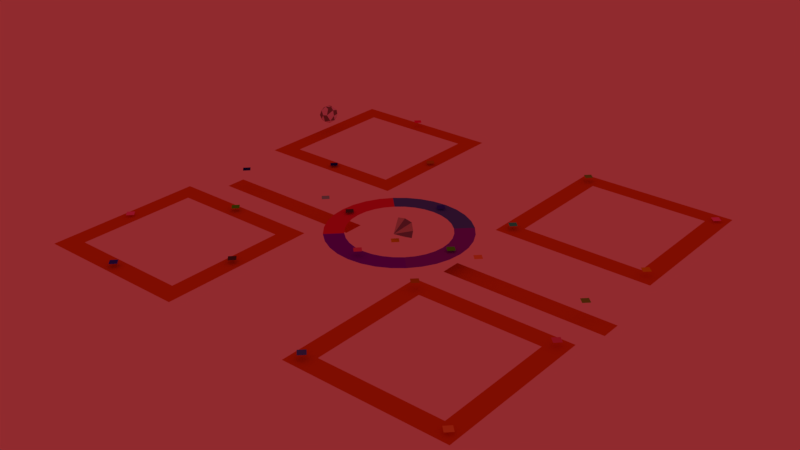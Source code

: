 # Source: Stage_9.blend  (saved by Blender 2.79.0; exported with 4.5.12 LTS)
import bpy
from mathutils import Matrix  # noqa: F401  (used for matrix-valued properties, if any)

bpy.ops.wm.read_factory_settings(use_empty=True)
scene = bpy.context.scene
scene.name = 'Scene'

# ---- collections
col_collection_1 = bpy.data.collections.new('Collection 1'); scene.collection.children.link(col_collection_1)

# ---- materials (node trees are filled in below, after node groups)
mat_o_teleport = bpy.data.materials.new('O Teleport')
mat_o_teleport.alpha_threshold = 0.0
mat_o_teleport.use_transparent_shadow = False
mat_o_teleport.diffuse_color = (0.08584, 0.2163, 0.8, 1.0)
mat_o_teleport.roughness = 0.5
mat_n_teleport = bpy.data.materials.new('N Teleport')
mat_n_teleport.alpha_threshold = 0.0
mat_n_teleport.use_transparent_shadow = False
mat_n_teleport.diffuse_color = (0.8, 0.205, 0.4055, 1.0)
mat_n_teleport.roughness = 0.5
mat_m_teleport = bpy.data.materials.new('M Teleport')
mat_m_teleport.alpha_threshold = 0.0
mat_m_teleport.use_transparent_shadow = False
mat_m_teleport.diffuse_color = (0.8, 0.1766, 0.3615, 1.0)
mat_m_teleport.roughness = 0.5
mat_l_teleport = bpy.data.materials.new('L Teleport')
mat_l_teleport.alpha_threshold = 0.0
mat_l_teleport.use_transparent_shadow = False
mat_l_teleport.diffuse_color = (0.3092, 0.7771, 0.8, 1.0)
mat_l_teleport.roughness = 0.5
mat_stage = bpy.data.materials.new('Stage')
mat_stage.alpha_threshold = 0.0
mat_stage.use_transparent_shadow = False
mat_stage.diffuse_color = (0.7481, 0.1693, 0.008182, 1.0)
mat_stage.roughness = 0.5
mat_i_teleport = bpy.data.materials.new('I Teleport')
mat_i_teleport.alpha_threshold = 0.0
mat_i_teleport.use_transparent_shadow = False
mat_i_teleport.diffuse_color = (0.04135, 0.0758, 0.8, 1.0)
mat_i_teleport.roughness = 0.5
mat_k_teleport = bpy.data.materials.new('K Teleport')
mat_k_teleport.alpha_threshold = 0.0
mat_k_teleport.use_transparent_shadow = False
mat_k_teleport.diffuse_color = (0.09839, 0.09839, 0.09839, 1.0)
mat_k_teleport.roughness = 0.5
mat_j_teleport = bpy.data.materials.new('J Teleport')
mat_j_teleport.alpha_threshold = 0.0
mat_j_teleport.use_transparent_shadow = False
mat_j_teleport.diffuse_color = (0.1012, 1.0, 0.005025, 1.0)
mat_j_teleport.roughness = 0.5
mat_h_teleport = bpy.data.materials.new('H Teleport')
mat_h_teleport.alpha_threshold = 0.0
mat_h_teleport.use_transparent_shadow = False
mat_h_teleport.diffuse_color = (0.05198, 1.0, 0.6152, 1.0)
mat_h_teleport.roughness = 0.5
mat_f_teleport = bpy.data.materials.new('F Teleport')
mat_f_teleport.alpha_threshold = 0.0
mat_f_teleport.use_transparent_shadow = False
mat_f_teleport.diffuse_color = (0.01182, 0.006316, 0.2808, 1.0)
mat_f_teleport.roughness = 0.5
mat_g_teleport = bpy.data.materials.new('G Teleport')
mat_g_teleport.alpha_threshold = 0.0
mat_g_teleport.use_transparent_shadow = False
mat_g_teleport.diffuse_color = (1.0, 0.2696, 0.7142, 1.0)
mat_g_teleport.roughness = 0.5
mat_rotating_path = bpy.data.materials.new('Rotating Path')
mat_rotating_path.alpha_threshold = 0.0
mat_rotating_path.use_transparent_shadow = False
mat_rotating_path.roughness = 0.5
mat_part1 = bpy.data.materials.new('Part1')
mat_part1.alpha_threshold = 0.0
mat_part1.use_transparent_shadow = False
mat_part1.diffuse_color = (0.09079, 0.215, 0.8, 1.0)
mat_part1.roughness = 0.5
mat_part2 = bpy.data.materials.new('Part2')
mat_part2.alpha_threshold = 0.0
mat_part2.use_transparent_shadow = False
mat_part2.diffuse_color = (0.2516, 0.03868, 0.8, 1.0)
mat_part2.roughness = 0.5
mat_part3 = bpy.data.materials.new('Part3')
mat_part3.alpha_threshold = 0.0
mat_part3.use_transparent_shadow = False
mat_part3.diffuse_color = (0.2258, 0.004109, 0.9401, 1.0)
mat_part3.roughness = 0.5
mat_part4 = bpy.data.materials.new('Part4')
mat_part4.alpha_threshold = 0.0
mat_part4.use_transparent_shadow = False
mat_part4.diffuse_color = (0.8, 0.04711, 0.1116, 1.0)
mat_part4.roughness = 0.5
mat_e_teleport = bpy.data.materials.new('E Teleport')
mat_e_teleport.alpha_threshold = 0.0
mat_e_teleport.use_transparent_shadow = False
mat_e_teleport.diffuse_color = (0.7991, 0.6654, 0.0, 1.0)
mat_e_teleport.roughness = 0.5
mat_b_teleport = bpy.data.materials.new('B Teleport')
mat_b_teleport.alpha_threshold = 0.0
mat_b_teleport.use_transparent_shadow = False
mat_b_teleport.diffuse_color = (0.9255, 0.5186, 0.1361, 1.0)
mat_b_teleport.roughness = 0.5
mat_a_teleport = bpy.data.materials.new('A Teleport')
mat_a_teleport.alpha_threshold = 0.0
mat_a_teleport.use_transparent_shadow = False
mat_a_teleport.diffuse_color = (0.5486, 0.3128, 0.0, 1.0)
mat_a_teleport.roughness = 0.5
mat_space_stone = bpy.data.materials.new('Space Stone ')
mat_space_stone.alpha_threshold = 0.0
mat_space_stone.use_transparent_shadow = False
mat_space_stone.diffuse_color = (1.0, 1.0, 1.0, 1.0)
mat_space_stone.roughness = 0.5
mat_space_stone.specular_intensity = 0.942
mat_shade_of_white = bpy.data.materials.new('Shade of White')
mat_shade_of_white.alpha_threshold = 0.0
mat_shade_of_white.use_transparent_shadow = False
mat_shade_of_white.diffuse_color = (1.0, 1.0, 1.0, 1.0)
mat_shade_of_white.roughness = 0.5
mat_shade_of_dark_blue = bpy.data.materials.new('Shade of Dark Blue')
mat_shade_of_dark_blue.alpha_threshold = 0.0
mat_shade_of_dark_blue.use_transparent_shadow = False
mat_shade_of_dark_blue.diffuse_color = (0.7521, 0.7269, 1.0, 1.0)
mat_shade_of_dark_blue.roughness = 0.5
mat_shade_of_blue2 = bpy.data.materials.new('Shade of Blue2')
mat_shade_of_blue2.alpha_threshold = 0.0
mat_shade_of_blue2.use_transparent_shadow = False
mat_shade_of_blue2.diffuse_color = (0.5812, 0.5812, 0.5812, 1.0)
mat_shade_of_blue2.roughness = 0.5
mat_shade_of_dark_blue_2 = bpy.data.materials.new('Shade of Dark Blue 2')
mat_shade_of_dark_blue_2.alpha_threshold = 0.0
mat_shade_of_dark_blue_2.use_transparent_shadow = False
mat_shade_of_dark_blue_2.diffuse_color = (0.254, 0.2467, 0.3341, 1.0)
mat_shade_of_dark_blue_2.roughness = 0.5
mat_d_teleport = bpy.data.materials.new('D Teleport')
mat_d_teleport.alpha_threshold = 0.0
mat_d_teleport.use_transparent_shadow = False
mat_d_teleport.diffuse_color = (0.2277, 0.7227, 0.08221, 1.0)
mat_d_teleport.roughness = 0.5
mat_c_teleport = bpy.data.materials.new('C Teleport')
mat_c_teleport.alpha_threshold = 0.0
mat_c_teleport.use_transparent_shadow = False
mat_c_teleport.diffuse_color = (0.9548, 0.007543, 0.1782, 1.0)
mat_c_teleport.roughness = 0.5
mat_light_white = bpy.data.materials.new('Light White')
mat_light_white.alpha_threshold = 0.0
mat_light_white.use_transparent_shadow = False
mat_light_white.diffuse_color = (0.8971, 0.8007, 1.0, 1.0)
mat_light_white.roughness = 0.5
mat_light_grey = bpy.data.materials.new('Light Grey')
mat_light_grey.alpha_threshold = 0.0
mat_light_grey.use_transparent_shadow = False
mat_light_grey.diffuse_color = (0.2738, 0.2349, 0.2419, 1.0)
mat_light_grey.roughness = 0.5
mat_more_grey = bpy.data.materials.new('More Grey')
mat_more_grey.alpha_threshold = 0.0
mat_more_grey.use_transparent_shadow = False
mat_more_grey.diffuse_color = (0.1734, 0.1734, 0.1734, 1.0)
mat_more_grey.roughness = 0.5
mat_very_light_grey = bpy.data.materials.new('Very Light Grey')
mat_very_light_grey.alpha_threshold = 0.0
mat_very_light_grey.use_transparent_shadow = False
mat_very_light_grey.diffuse_color = (0.5036, 0.5147, 0.5488, 1.0)
mat_very_light_grey.roughness = 0.5

# ---- material node trees

# ---- world
world_world = bpy.data.worlds.new('World'); scene.world = world_world
world_world.color = (0.281, 0.02346, 0.02731)
world_world.use_sun_shadow = False
world_world.sun_shadow_jitter_overblur = 0.0
world_world.cycles.sampling_method = 'MANUAL'

# ---- meshes
me_plane_017 = bpy.data.meshes.new('Plane.017')
me_plane_017.from_pydata([(-1.0, -1.0, 0.0), (1.0, -1.0, 0.0), (-1.0, 1.0, 0.0), (1.0, 1.0, 0.0)], [], [(0, 1, 3, 2)])
me_plane_017.materials.append(mat_o_teleport)
me_plane_017.use_remesh_preserve_volume = False
me_plane_017.use_remesh_preserve_attributes = False
me_plane_017.use_mirror_vertex_groups = False
me_plane_017.update()
me_plane_015 = bpy.data.meshes.new('Plane.015')
me_plane_015.from_pydata([(-1.0, -1.0, 0.0), (1.0, -1.0, 0.0), (-1.0, 1.0, 0.0), (1.0, 1.0, 0.0)], [], [(0, 1, 3, 2)])
me_plane_015.materials.append(mat_n_teleport)
me_plane_015.use_remesh_preserve_volume = False
me_plane_015.use_remesh_preserve_attributes = False
me_plane_015.use_mirror_vertex_groups = False
me_plane_015.update()
me_plane_012 = bpy.data.meshes.new('Plane.012')
me_plane_012.from_pydata([(-1.0, -1.0, 0.0), (1.0, -1.0, 0.0), (-1.0, 1.0, 0.0), (1.0, 1.0, 0.0)], [], [(0, 1, 3, 2)])
me_plane_012.materials.append(mat_m_teleport)
me_plane_012.use_remesh_preserve_volume = False
me_plane_012.use_remesh_preserve_attributes = False
me_plane_012.use_mirror_vertex_groups = False
me_plane_012.update()
me_plane_002 = bpy.data.meshes.new('Plane.002')
me_plane_002.from_pydata([(-1.0, -1.0, 0.0), (1.0, -1.0, 0.0), (-1.0, 1.0, 0.0), (1.0, 1.0, 0.0)], [], [(0, 1, 3, 2)])
me_plane_002.materials.append(mat_l_teleport)
me_plane_002.use_remesh_preserve_volume = False
me_plane_002.use_remesh_preserve_attributes = False
me_plane_002.use_mirror_vertex_groups = False
me_plane_002.update()
me_plane_035 = bpy.data.meshes.new('Plane.035')
me_plane_035.from_pydata([(-0.3678, -1.0, 0.0), (2.134, -1.0, 0.0), (-0.3678, 1.0, 0.0), (2.134, 1.0, 0.0)], [], [(0, 1, 3, 2)])
me_plane_035.materials.append(mat_stage)
me_plane_035.use_remesh_preserve_volume = False
me_plane_035.use_remesh_preserve_attributes = False
me_plane_035.use_mirror_vertex_groups = False
me_plane_035.update()
me_plane_034 = bpy.data.meshes.new('Plane.034')
me_plane_034.from_pydata([(-1.0, -1.0, 0.0), (1.0, -1.0, 0.0), (-1.0, 1.0, 0.0), (1.0, 1.0, 0.0), (-1.0, -0.7585, 0.0), (1.0, -0.7585, 0.0), (1.0, 0.7635, 0.0), (-1.0, 0.7635, 0.0), (-0.7585, -1.0, 0.0), (-0.7585, 1.0, 0.0), (-0.7585, -0.7585, 0.0), (-0.7585, 0.7635, 0.0), (0.7635, -1.0, 0.0), (0.7635, 1.0, 0.0), (0.7635, -0.7585, 0.0), (0.7635, 0.7635, 0.0)], [], [(15, 6, 3, 13), (12, 1, 5, 14), (14, 5, 6, 15), (4, 10, 11, 7), (0, 8, 10, 4), (7, 11, 9, 2), (8, 12, 14, 10), (11, 15, 13, 9)])
me_plane_034.materials.append(mat_stage)
me_plane_034.use_remesh_preserve_volume = False
me_plane_034.use_remesh_preserve_attributes = False
me_plane_034.use_mirror_vertex_groups = False
me_plane_034.update()
me_plane_033 = bpy.data.meshes.new('Plane.033')
me_plane_033.from_pydata([(-1.0, -1.0, 0.0), (1.0, -1.0, 0.0), (-1.0, 1.0, 0.0), (1.0, 1.0, 0.0), (-1.0, -0.7585, 0.0), (1.0, -0.7585, 0.0), (1.0, 0.7635, 0.0), (-1.0, 0.7635, 0.0), (-0.7585, -1.0, 0.0), (-0.7585, 1.0, 0.0), (-0.7585, -0.7585, 0.0), (-0.7585, 0.7635, 0.0), (0.7635, -1.0, 0.0), (0.7635, 1.0, 0.0), (0.7635, -0.7585, 0.0), (0.7635, 0.7635, 0.0)], [], [(15, 6, 3, 13), (12, 1, 5, 14), (14, 5, 6, 15), (4, 10, 11, 7), (0, 8, 10, 4), (7, 11, 9, 2), (8, 12, 14, 10), (11, 15, 13, 9)])
me_plane_033.materials.append(mat_stage)
me_plane_033.use_remesh_preserve_volume = False
me_plane_033.use_remesh_preserve_attributes = False
me_plane_033.use_mirror_vertex_groups = False
me_plane_033.update()
me_plane_032 = bpy.data.meshes.new('Plane.032')
me_plane_032.from_pydata([(-1.0, -1.0, 0.0), (1.0, -1.0, 0.0), (-1.0, 1.0, 0.0), (1.0, 1.0, 0.0), (-1.0, -0.7585, 0.0), (1.0, -0.7585, 0.0), (1.0, 0.7635, 0.0), (-1.0, 0.7635, 0.0), (-0.7585, -1.0, 0.0), (-0.7585, 1.0, 0.0), (-0.7585, -0.7585, 0.0), (-0.7585, 0.7635, 0.0), (0.7635, -1.0, 0.0), (0.7635, 1.0, 0.0), (0.7635, -0.7585, 0.0), (0.7635, 0.7635, 0.0)], [], [(15, 6, 3, 13), (12, 1, 5, 14), (14, 5, 6, 15), (4, 10, 11, 7), (0, 8, 10, 4), (7, 11, 9, 2), (8, 12, 14, 10), (11, 15, 13, 9)])
me_plane_032.materials.append(mat_stage)
me_plane_032.use_remesh_preserve_volume = False
me_plane_032.use_remesh_preserve_attributes = False
me_plane_032.use_mirror_vertex_groups = False
me_plane_032.update()
me_plane_031 = bpy.data.meshes.new('Plane.031')
me_plane_031.from_pydata([(-1.0, -1.0, 0.0), (1.0, -1.0, 0.0), (-1.0, 1.0, 0.0), (1.0, 1.0, 0.0)], [], [(0, 1, 3, 2)])
me_plane_031.materials.append(mat_i_teleport)
me_plane_031.use_remesh_preserve_volume = False
me_plane_031.use_remesh_preserve_attributes = False
me_plane_031.use_mirror_vertex_groups = False
me_plane_031.update()
me_plane_030 = bpy.data.meshes.new('Plane.030')
me_plane_030.from_pydata([(-1.0, -1.0, 0.0), (1.0, -1.0, 0.0), (-1.0, 1.0, 0.0), (1.0, 1.0, 0.0)], [], [(0, 1, 3, 2)])
me_plane_030.materials.append(mat_i_teleport)
me_plane_030.use_remesh_preserve_volume = False
me_plane_030.use_remesh_preserve_attributes = False
me_plane_030.use_mirror_vertex_groups = False
me_plane_030.update()
me_plane_029 = bpy.data.meshes.new('Plane.029')
me_plane_029.from_pydata([(-1.0, -1.0, 0.0), (1.0, -1.0, 0.0), (-1.0, 1.0, 0.0), (1.0, 1.0, 0.0)], [], [(0, 1, 3, 2)])
me_plane_029.materials.append(mat_k_teleport)
me_plane_029.use_remesh_preserve_volume = False
me_plane_029.use_remesh_preserve_attributes = False
me_plane_029.use_mirror_vertex_groups = False
me_plane_029.update()
me_plane_028 = bpy.data.meshes.new('Plane.028')
me_plane_028.from_pydata([(-1.0, -1.0, 0.0), (1.0, -1.0, 0.0), (-1.0, 1.0, 0.0), (1.0, 1.0, 0.0)], [], [(0, 1, 3, 2)])
me_plane_028.materials.append(mat_k_teleport)
me_plane_028.use_remesh_preserve_volume = False
me_plane_028.use_remesh_preserve_attributes = False
me_plane_028.use_mirror_vertex_groups = False
me_plane_028.update()
me_plane_027 = bpy.data.meshes.new('Plane.027')
me_plane_027.from_pydata([(-1.0, -1.0, 0.0), (1.0, -1.0, 0.0), (-1.0, 1.0, 0.0), (1.0, 1.0, 0.0)], [], [(0, 1, 3, 2)])
me_plane_027.materials.append(mat_j_teleport)
me_plane_027.use_remesh_preserve_volume = False
me_plane_027.use_remesh_preserve_attributes = False
me_plane_027.use_mirror_vertex_groups = False
me_plane_027.update()
me_plane_026 = bpy.data.meshes.new('Plane.026')
me_plane_026.from_pydata([(-1.0, -1.0, 0.0), (1.0, -1.0, 0.0), (-1.0, 1.0, 0.0), (1.0, 1.0, 0.0)], [], [(0, 1, 3, 2)])
me_plane_026.materials.append(mat_j_teleport)
me_plane_026.use_remesh_preserve_volume = False
me_plane_026.use_remesh_preserve_attributes = False
me_plane_026.use_mirror_vertex_groups = False
me_plane_026.update()
me_plane_025 = bpy.data.meshes.new('Plane.025')
me_plane_025.from_pydata([(-1.0, -1.0, 0.0), (1.0, -1.0, 0.0), (-1.0, 1.0, 0.0), (1.0, 1.0, 0.0)], [], [(0, 1, 3, 2)])
me_plane_025.materials.append(mat_h_teleport)
me_plane_025.use_remesh_preserve_volume = False
me_plane_025.use_remesh_preserve_attributes = False
me_plane_025.use_mirror_vertex_groups = False
me_plane_025.update()
me_plane_023 = bpy.data.meshes.new('Plane.023')
me_plane_023.from_pydata([(-1.0, -1.0, 0.0), (1.0, -1.0, 0.0), (-1.0, 1.0, 0.0), (1.0, 1.0, 0.0)], [], [(0, 1, 3, 2)])
me_plane_023.materials.append(mat_f_teleport)
me_plane_023.use_remesh_preserve_volume = False
me_plane_023.use_remesh_preserve_attributes = False
me_plane_023.use_mirror_vertex_groups = False
me_plane_023.update()
me_plane_022 = bpy.data.meshes.new('Plane.022')
me_plane_022.from_pydata([(-1.0, -1.0, 0.0), (1.0, -1.0, 0.0), (-1.0, 1.0, 0.0), (1.0, 1.0, 0.0)], [], [(0, 1, 3, 2)])
me_plane_022.materials.append(mat_f_teleport)
me_plane_022.use_remesh_preserve_volume = False
me_plane_022.use_remesh_preserve_attributes = False
me_plane_022.use_mirror_vertex_groups = False
me_plane_022.update()
me_plane_021 = bpy.data.meshes.new('Plane.021')
me_plane_021.from_pydata([(-1.0, -1.0, 0.0), (1.0, -1.0, 0.0), (-1.0, 1.0, 0.0), (1.0, 1.0, 0.0)], [], [(0, 1, 3, 2)])
me_plane_021.materials.append(mat_g_teleport)
me_plane_021.use_remesh_preserve_volume = False
me_plane_021.use_remesh_preserve_attributes = False
me_plane_021.use_mirror_vertex_groups = False
me_plane_021.update()
me_plane_020 = bpy.data.meshes.new('Plane.020')
me_plane_020.from_pydata([(-1.0, -1.0, 0.0), (1.0, -1.0, 0.0), (-1.0, 1.0, 0.0), (1.0, 1.0, 0.0)], [], [(0, 1, 3, 2)])
me_plane_020.materials.append(mat_g_teleport)
me_plane_020.use_remesh_preserve_volume = False
me_plane_020.use_remesh_preserve_attributes = False
me_plane_020.use_mirror_vertex_groups = False
me_plane_020.update()
me_circle_001 = bpy.data.meshes.new('Circle.001')
me_circle_001.from_pydata([(0.0, 1.0, 0.0), (-0.1951, 0.9808, 0.0), (-0.3827, 0.9239, 0.0), (-0.5556, 0.8315, 0.0), (-0.7071, 0.7071, 0.0), (-0.8315, 0.5556, 0.0), (-0.9239, 0.3827, 0.0), (-0.9808, 0.1951, 0.0), (-1.0, 7.55e-08, 0.0), (-0.9808, -0.1951, 0.0), (-0.9239, -0.3827, 0.0), (-0.8315, -0.5556, 0.0), (-0.7071, -0.7071, 0.0), (-0.5556, -0.8315, 0.0), (-0.3827, -0.9239, 0.0), (-0.1951, -0.9808, 0.0), (3.258e-07, -1.0, 0.0), (0.1951, -0.9808, 0.0), (0.3827, -0.9239, 0.0), (0.5556, -0.8315, 0.0), (0.7071, -0.7071, 0.0), (0.8315, -0.5556, 0.0), (0.9239, -0.3827, 0.0), (0.9808, -0.1951, 0.0), (1.0, 9.656e-07, 0.0), (0.9808, 0.1951, 0.0), (0.9239, 0.3827, 0.0), (0.8315, 0.5556, 0.0), (0.7071, 0.7071, 0.0), (0.5556, 0.8315, 0.0), (0.3827, 0.9239, 0.0), (0.1951, 0.9808, 0.0), (-3.312e-08, 0.721, 0.0), (-0.1407, 0.7072, 0.0), (-0.2759, 0.6662, 0.0), (-0.4006, 0.5995, 0.0), (-0.5099, 0.5099, 0.0), (-0.5995, 0.4006, 0.0), (-0.6662, 0.2759, 0.0), (-0.7072, 0.1407, 0.0), (-0.721, 1.339e-07, 0.0), (-0.7072, -0.1407, 0.0), (-0.6662, -0.2759, 0.0), (-0.5995, -0.4006, 0.0), (-0.5099, -0.5099, 0.0), (-0.4006, -0.5995, 0.0), (-0.2759, -0.6662, 0.0), (-0.1407, -0.7072, 0.0), (2.018e-07, -0.721, 0.0), (0.1407, -0.7072, 0.0), (0.2759, -0.6662, 0.0), (0.4006, -0.5995, 0.0), (0.5099, -0.5099, 0.0), (0.5995, -0.4006, 0.0), (0.6662, -0.2759, 0.0), (0.7072, -0.1407, 0.0), (0.721, 7.757e-07, 0.0), (0.7072, 0.1407, 0.0), (0.6662, 0.2759, 0.0), (0.5995, 0.4006, 0.0), (0.5099, 0.5099, 0.0), (0.4006, 0.5995, 0.0), (0.2759, 0.6662, 0.0), (0.1407, 0.7072, 0.0)], [], [(9, 10, 42, 41), (23, 24, 56, 55), (10, 11, 43, 42), (24, 25, 57, 56), (11, 12, 44, 43), (25, 26, 58, 57), (12, 13, 45, 44), (26, 27, 59, 58), (13, 14, 46, 45), (0, 1, 33, 32), (27, 28, 60, 59), (14, 15, 47, 46), (1, 2, 34, 33), (28, 29, 61, 60), (15, 16, 48, 47), (2, 3, 35, 34), (29, 30, 62, 61), (16, 17, 49, 48), (3, 4, 36, 35), (30, 31, 63, 62), (17, 18, 50, 49), (4, 5, 37, 36), (31, 0, 32, 63), (18, 19, 51, 50), (5, 6, 38, 37), (19, 20, 52, 51), (6, 7, 39, 38), (20, 21, 53, 52), (7, 8, 40, 39), (21, 22, 54, 53), (8, 9, 41, 40), (22, 23, 55, 54)])
me_circle_001.polygons.foreach_set('material_index', [4, 2, 4, 2, 4, 2, 3, 2, 3, 1, 2, 3, 1, 1, 3, 1, 1, 3, 1, 1, 3, 4, 1, 3, 4, 3, 4, 2, 4, 2, 4, 2])
me_circle_001.materials.append(mat_rotating_path)
me_circle_001.materials.append(mat_part1)
me_circle_001.materials.append(mat_part2)
me_circle_001.materials.append(mat_part3)
me_circle_001.materials.append(mat_part4)
me_circle_001.use_remesh_preserve_volume = False
me_circle_001.use_remesh_preserve_attributes = False
me_circle_001.use_mirror_vertex_groups = False
me_circle_001.update()
me_plane_007 = bpy.data.meshes.new('Plane.007')
me_plane_007.from_pydata([(-1.0, -1.0, 0.0), (1.0, -1.0, 0.0), (-1.0, 1.0, 0.0), (1.0, 1.0, 0.0)], [], [(0, 1, 3, 2)])
me_plane_007.materials.append(mat_e_teleport)
me_plane_007.use_remesh_preserve_volume = False
me_plane_007.use_remesh_preserve_attributes = False
me_plane_007.use_mirror_vertex_groups = False
me_plane_007.update()
me_plane_003 = bpy.data.meshes.new('Plane.003')
me_plane_003.from_pydata([(-1.0, -1.0, 0.0), (1.0, -1.0, 0.0), (-1.0, 1.0, 0.0), (1.0, 1.0, 0.0)], [], [(0, 1, 3, 2)])
me_plane_003.materials.append(mat_e_teleport)
me_plane_003.use_remesh_preserve_volume = False
me_plane_003.use_remesh_preserve_attributes = False
me_plane_003.use_mirror_vertex_groups = False
me_plane_003.update()
me_plane_016 = bpy.data.meshes.new('Plane.016')
me_plane_016.from_pydata([(-0.3678, -1.0, 0.0), (2.134, -1.0, 0.0), (-0.3678, 1.0, 0.0), (2.134, 1.0, 0.0)], [], [(0, 1, 3, 2)])
me_plane_016.materials.append(mat_stage)
me_plane_016.use_remesh_preserve_volume = False
me_plane_016.use_remesh_preserve_attributes = False
me_plane_016.use_mirror_vertex_groups = False
me_plane_016.update()
me_plane_011 = bpy.data.meshes.new('Plane.011')
me_plane_011.from_pydata([(-1.0, -1.0, 0.0), (1.0, -1.0, 0.0), (-1.0, 1.0, 0.0), (1.0, 1.0, 0.0)], [], [(0, 1, 3, 2)])
me_plane_011.materials.append(mat_b_teleport)
me_plane_011.use_remesh_preserve_volume = False
me_plane_011.use_remesh_preserve_attributes = False
me_plane_011.use_mirror_vertex_groups = False
me_plane_011.update()
me_plane_010 = bpy.data.meshes.new('Plane.010')
me_plane_010.from_pydata([(-1.0, -1.0, 0.0), (1.0, -1.0, 0.0), (-1.0, 1.0, 0.0), (1.0, 1.0, 0.0)], [], [(0, 1, 3, 2)])
me_plane_010.materials.append(mat_b_teleport)
me_plane_010.use_remesh_preserve_volume = False
me_plane_010.use_remesh_preserve_attributes = False
me_plane_010.use_mirror_vertex_groups = False
me_plane_010.update()
me_plane_008 = bpy.data.meshes.new('Plane.008')
me_plane_008.from_pydata([(-1.0, -1.0, 0.0), (1.0, -1.0, 0.0), (-1.0, 1.0, 0.0), (1.0, 1.0, 0.0)], [], [(0, 1, 3, 2)])
me_plane_008.materials.append(mat_a_teleport)
me_plane_008.use_remesh_preserve_volume = False
me_plane_008.use_remesh_preserve_attributes = False
me_plane_008.use_mirror_vertex_groups = False
me_plane_008.update()
me_plane_006 = bpy.data.meshes.new('Plane.006')
me_plane_006.from_pydata([(-1.0, -1.0, 0.0), (1.0, -1.0, 0.0), (-1.0, 1.0, 0.0), (1.0, 1.0, 0.0)], [], [(0, 1, 3, 2)])
me_plane_006.materials.append(mat_a_teleport)
me_plane_006.use_remesh_preserve_volume = False
me_plane_006.use_remesh_preserve_attributes = False
me_plane_006.use_mirror_vertex_groups = False
me_plane_006.update()
me_cube_004 = bpy.data.meshes.new('Cube.004')
me_cube_004.from_pydata([(0.0, 0.0, -1.0), (-1.0, -1.0, 1.0), (-0.6466, -0.6466, 1.478), (-1.0, 1.0, 1.0), (0.0, -0.7759, 1.478), (1.0, -1.0, 1.0), (0.6466, -0.6466, 1.478), (1.0, 1.0, 1.0), (0.7759, 0.0, 1.478), (0.0, 1.2, 1.0), (0.6466, 0.6466, 1.478), (0.0, -1.2, 1.0), (0.0, 0.7759, 1.478), (-1.2, 0.0, 1.0), (-0.6466, 0.6466, 1.478), (1.2, 0.0, 1.0), (-0.7759, 0.0, 1.478), (0.0, 0.0, 1.478)], [], [(0, 13, 3), (0, 9, 7), (0, 15, 5), (0, 11, 1), (11, 5, 6, 4), (5, 15, 8, 6), (13, 1, 2, 16), (12, 14, 16, 17), (0, 5, 11), (0, 3, 9), (10, 12, 17, 8), (15, 7, 10, 8), (7, 9, 12, 10), (8, 17, 4, 6), (0, 7, 15), (0, 1, 13), (17, 16, 2, 4), (9, 3, 14, 12), (3, 13, 16, 14), (1, 11, 4, 2)])
me_cube_004.polygons.foreach_set('material_index', [3, 3, 3, 3, 2, 1, 2, 0, 4, 4, 0, 2, 1, 0, 4, 4, 0, 2, 1, 1])
me_cube_004.materials.append(mat_space_stone)
me_cube_004.materials.append(mat_shade_of_white)
me_cube_004.materials.append(mat_shade_of_dark_blue)
me_cube_004.materials.append(mat_shade_of_blue2)
me_cube_004.materials.append(mat_shade_of_dark_blue_2)
me_cube_004.use_remesh_preserve_volume = False
me_cube_004.use_remesh_preserve_attributes = False
me_cube_004.use_mirror_vertex_groups = False
me_cube_004.update()
me_plane_005 = bpy.data.meshes.new('Plane.005')
me_plane_005.from_pydata([(-1.0, -1.0, 0.0), (1.0, -1.0, 0.0), (-1.0, 1.0, 0.0), (1.0, 1.0, 0.0)], [], [(0, 1, 3, 2)])
me_plane_005.materials.append(mat_d_teleport)
me_plane_005.use_remesh_preserve_volume = False
me_plane_005.use_remesh_preserve_attributes = False
me_plane_005.use_mirror_vertex_groups = False
me_plane_005.update()
me_plane_004 = bpy.data.meshes.new('Plane.004')
me_plane_004.from_pydata([(-1.0, -1.0, 0.0), (1.0, -1.0, 0.0), (-1.0, 1.0, 0.0), (1.0, 1.0, 0.0)], [], [(0, 1, 3, 2)])
me_plane_004.materials.append(mat_d_teleport)
me_plane_004.use_remesh_preserve_volume = False
me_plane_004.use_remesh_preserve_attributes = False
me_plane_004.use_mirror_vertex_groups = False
me_plane_004.update()
me_plane_019 = bpy.data.meshes.new('Plane.019')
me_plane_019.from_pydata([(-1.0, -1.0, 0.0), (1.0, -1.0, 0.0), (-1.0, 1.0, 0.0), (1.0, 1.0, 0.0)], [], [(0, 1, 3, 2)])
me_plane_019.materials.append(mat_c_teleport)
me_plane_019.use_remesh_preserve_volume = False
me_plane_019.use_remesh_preserve_attributes = False
me_plane_019.use_mirror_vertex_groups = False
me_plane_019.update()
me_sphere = bpy.data.meshes.new('Sphere')
me_sphere.from_pydata([(-0.07125, 0.827, 0.5967), (0.02384, 1.02, 0.02392), (-0.204, 0.3085, -0.9498), (0.5392, 0.7948, 0.4381), (0.08751, 0.4512, 0.9126), (0.4245, 0.8084, -0.5133), (0.904, 0.5066, 0.1232), (0.3129, 0.5194, -0.8556), (0.8601, 0.08066, -0.5578), (1.022, -0.2076, 0.1146), (0.7657, -0.04711, 0.6917), (0.3642, 0.1035, 0.95), (0.7586, -0.5541, -0.4551), (0.5438, -0.8697, 0.2397), (0.3761, -0.2434, -0.9212), (0.3308, -0.4446, 0.8686), (0.07544, -1.023, 0.2069), (0.1143, -0.793, -0.6581), (-0.2149, 0.1944, 0.9861), (-0.3271, -0.8726, -0.4173), (-0.3816, -0.7696, 0.609), (-0.6807, -0.7783, -0.0247), (-0.5627, -0.5416, -0.6789), (-0.25, -0.2379, 0.9664), (-0.9136, -0.3751, 0.2854), (-0.9215, -0.1985, -0.3931), (-0.001052, -0.1211, -1.017), (-0.8155, 0.04064, 0.637), (-0.6372, 0.5236, 0.6023), (-0.9762, 0.3906, -0.03069), (-0.6192, 0.07607, -0.8353), (-0.4416, 0.8796, 0.2978), (-0.4914, 0.7931, -0.4685)], [], [(1, 3, 5), (4, 3, 0), (3, 6, 5), (6, 8, 5), (11, 10, 3), (7, 8, 14), (10, 9, 6), (9, 12, 8), (9, 13, 12), (11, 18, 23), (13, 17, 12), (15, 16, 13), (17, 26, 14), (16, 19, 17), (23, 20, 15), (20, 21, 16), (19, 22, 17), (21, 22, 19), (4, 0, 28, 18), (21, 25, 22), (20, 23, 27), (24, 27, 29), (25, 29, 30), (27, 18, 28), (32, 7, 2), (31, 0, 1), (1, 0, 3), (2, 7, 26), (18, 11, 4), (4, 11, 3), (7, 5, 8), (3, 10, 6), (26, 7, 14), (6, 9, 8), (11, 15, 10), (8, 12, 14), (10, 13, 9), (10, 15, 13), (11, 23, 15), (14, 12, 17), (13, 16, 17), (15, 20, 16), (26, 17, 22), (19, 16, 21), (26, 22, 30), (21, 20, 24), (21, 24, 25), (24, 20, 27), (22, 25, 30), (25, 24, 29), (30, 2, 26), (23, 18, 27), (29, 27, 28), (30, 29, 32), (2, 30, 32), (29, 28, 31), (29, 31, 32), (31, 28, 0), (31, 1, 32), (32, 1, 5), (32, 5, 7)])
me_sphere.polygons.foreach_set('material_index', [1, 1, 0, 1, 0, 1, 1, 1, 0, 0, 1, 0, 1, 0, 0, 1, 1, 0, 0, 1, 1, 1, 1, 0, 0, 1, 0, 1, 1, 0, 0, 1, 0, 0, 1, 0, 0, 1, 1, 0, 1, 0, 0, 1, 1, 0, 1, 0, 0, 0, 0, 1, 1, 0, 1, 0, 1, 1, 0, 0, 1])
me_sphere.materials.append(mat_light_white)
me_sphere.materials.append(mat_light_grey)
me_sphere.materials.append(mat_more_grey)
me_sphere.materials.append(mat_very_light_grey)
me_sphere.use_remesh_preserve_volume = False
me_sphere.use_remesh_preserve_attributes = False
me_sphere.use_mirror_vertex_groups = False
me_sphere.update()
me_plane = bpy.data.meshes.new('Plane')
me_plane.from_pydata([(-1.0, -1.0, 0.0), (1.0, -1.0, 0.0), (-1.0, 1.0, 0.0), (1.0, 1.0, 0.0), (-1.0, -0.7585, 0.0), (1.0, -0.7585, 0.0), (1.0, 0.7635, 0.0), (-1.0, 0.7635, 0.0), (-0.7585, -1.0, 0.0), (-0.7585, 1.0, 0.0), (-0.7585, -0.7585, 0.0), (-0.7585, 0.7635, 0.0), (0.7635, -1.0, 0.0), (0.7635, 1.0, 0.0), (0.7635, -0.7585, 0.0), (0.7635, 0.7635, 0.0)], [], [(15, 6, 3, 13), (12, 1, 5, 14), (14, 5, 6, 15), (4, 10, 11, 7), (0, 8, 10, 4), (7, 11, 9, 2), (8, 12, 14, 10), (11, 15, 13, 9)])
me_plane.materials.append(mat_stage)
me_plane.use_remesh_preserve_volume = False
me_plane.use_remesh_preserve_attributes = False
me_plane.use_mirror_vertex_groups = False
me_plane.update()

# ---- objects
ob_center1 = bpy.data.objects.new('Center1', None)
ob_o_teleport_off = bpy.data.objects.new('O Teleport Off', me_plane_017)
ob_n_teleport_off = bpy.data.objects.new('N Teleport Off', me_plane_015)
ob_m_teleport_off = bpy.data.objects.new('M Teleport Off', me_plane_012)
ob_l_teleport_off = bpy.data.objects.new('L Teleport Off', me_plane_002)
ob_land_1 = bpy.data.objects.new('Land 1', me_plane_035)
ob_boundary_4 = bpy.data.objects.new('Boundary 4', me_plane_034)
ob_boundary_3 = bpy.data.objects.new('Boundary 3', me_plane_033)
ob_boundary_2 = bpy.data.objects.new('Boundary 2', me_plane_032)
ob_i_teleport = bpy.data.objects.new('I Teleport', None)
ob_i_teleport_on = bpy.data.objects.new('I Teleport On', me_plane_031)
ob_i_teleport_off = bpy.data.objects.new('I Teleport Off', me_plane_030)
ob_k_teleport = bpy.data.objects.new('K Teleport', None)
ob_k_teleport_off = bpy.data.objects.new('K Teleport Off', me_plane_029)
ob_k_teleport_on = bpy.data.objects.new('K Teleport On', me_plane_028)
ob_j_teleport = bpy.data.objects.new('J Teleport', None)
ob_j_teleport_on = bpy.data.objects.new('J Teleport On', me_plane_027)
ob_j_teleport_off = bpy.data.objects.new('J Teleport Off', me_plane_026)
ob_h_teleport = bpy.data.objects.new('H Teleport', None)
ob_h_teleport_off = bpy.data.objects.new('H Teleport Off', me_plane_025)
ob_f_teleport = bpy.data.objects.new('F Teleport', None)
ob_f_teleport_off = bpy.data.objects.new('F Teleport Off', me_plane_023)
ob_f_teleport_on = bpy.data.objects.new('F Teleport On', me_plane_022)
ob_g_teleport = bpy.data.objects.new('G Teleport', None)
ob_g_teleport_on = bpy.data.objects.new('G Teleport On', me_plane_021)
ob_g_teleport_off = bpy.data.objects.new('G Teleport Off', me_plane_020)
ob_rotating_path = bpy.data.objects.new('Rotating Path', me_circle_001)
ob_e_teleport = bpy.data.objects.new('E Teleport', None)
ob_e_teleport_on = bpy.data.objects.new('E Teleport On', me_plane_007)
ob_e_teleport_off = bpy.data.objects.new('E Teleport Off', me_plane_003)
ob_land_2 = bpy.data.objects.new('Land 2', me_plane_016)
ob_b_teleport = bpy.data.objects.new('B Teleport', None)
ob_b_teleport_off = bpy.data.objects.new('B Teleport Off', me_plane_011)
ob_b_teleport_on = bpy.data.objects.new('B Teleport On', me_plane_010)
ob_a_teleport = bpy.data.objects.new('A Teleport', None)
ob_a_teleport_on = bpy.data.objects.new('A Teleport On', me_plane_008)
ob_a_teleport_off = bpy.data.objects.new('A Teleport Off', me_plane_006)
ob_space_stone = bpy.data.objects.new('Space Stone', me_cube_004)
ob_d_teleport = bpy.data.objects.new('D Teleport', None)
ob_d_teleport_off = bpy.data.objects.new('D Teleport Off', me_plane_005)
ob_d_teleport_on = bpy.data.objects.new('D Teleport On', me_plane_004)
ob_c_teleport_off = bpy.data.objects.new('C Teleport Off', me_plane_019)
ob_player = bpy.data.objects.new('Player', me_sphere)
ob_boundary = bpy.data.objects.new('Boundary', me_plane)

# ---- transforms, parenting, visibility, modifiers, constraints
ob_center1.location = (-0.4642, 2.676, 0.3131)
ob_center1.empty_image_offset = (0.0, 0.0)
ob_center1.lineart.crease_threshold = 0.0
ob_o_teleport_off.location = (3.686, -8.401, 0.3167)
ob_o_teleport_off.rotation_euler = (0.0, -0.0, -0.7854)
ob_o_teleport_off.scale = (0.2, 0.2, 0.2)
ob_o_teleport_off.lineart.crease_threshold = 0.0
ob_n_teleport_off.location = (11.04, -1.087, 0.3167)
ob_n_teleport_off.rotation_euler = (0.0, -0.0, -0.7854)
ob_n_teleport_off.scale = (0.2, 0.2, 0.2)
ob_n_teleport_off.lineart.crease_threshold = 0.0
ob_m_teleport_off.location = (-0.3605, -0.5029, 0.3167)
ob_m_teleport_off.rotation_euler = (0.0, -0.0, -0.7854)
ob_m_teleport_off.scale = (0.2, 0.2, 0.2)
ob_m_teleport_off.lineart.crease_threshold = 0.0
ob_l_teleport_off.location = (-5.38, 2.649, 0.3167)
ob_l_teleport_off.rotation_euler = (0.0, -0.0, -0.7854)
ob_l_teleport_off.scale = (0.2, 0.2, 0.2)
ob_l_teleport_off.lineart.crease_threshold = 0.0
ob_land_1.location = (4.055, 2.614, -0.8611)
ob_land_1.scale = (3.503, 0.5509, 0.7758)
ob_land_1.lineart.crease_threshold = 0.0
ob_boundary_4.location = (7.348, -4.723, 0.0)
ob_boundary_4.scale = (4.239, 4.239, 4.239)
ob_boundary_4.lineart.crease_threshold = 0.0
ob_boundary_3.location = (-8.101, -4.723, 0.0)
ob_boundary_3.scale = (4.239, 4.239, 4.239)
ob_boundary_3.lineart.crease_threshold = 0.0
ob_boundary_2.location = (7.348, 10.02, 0.0)
ob_boundary_2.scale = (4.239, 4.239, 4.239)
ob_boundary_2.lineart.crease_threshold = 0.0
ob_i_teleport.location = (6.475, -5.085, 0.2239)
ob_i_teleport.empty_image_offset = (0.0, 0.0)
ob_i_teleport.lineart.crease_threshold = 0.0
ob_i_teleport_on.parent = ob_i_teleport
ob_i_teleport_on.matrix_parent_inverse = Matrix(((1.0, 0.0, 0.0, -6.475), (0.0, 1.0, 0.0, 5.085), (0.0, 0.0, 1.0, -0.2239), (0.0, 0.0, 0.0, 1.0)))
ob_i_teleport_on.location = (-0.3836, 5.893, 0.12)
ob_i_teleport_on.rotation_euler = (0.0, -0.0, -0.7854)
ob_i_teleport_on.scale = (0.2, 0.2, 0.2)
ob_i_teleport_on.lineart.crease_threshold = 0.0
ob_i_teleport_off.parent = ob_i_teleport
ob_i_teleport_off.matrix_parent_inverse = Matrix(((1.0, 0.0, 0.0, -6.475), (0.0, 1.0, 0.0, 5.085), (0.0, 0.0, 1.0, -0.2239), (0.0, 0.0, 0.0, 1.0)))
ob_i_teleport_off.location = (-8.337, -8.491, 0.2239)
ob_i_teleport_off.rotation_euler = (0.0, -0.0, -0.7854)
ob_i_teleport_off.scale = (0.2, 0.2, 0.2)
ob_i_teleport_off.lineart.crease_threshold = 0.0
ob_k_teleport.location = (-3.351, -3.857, 0.2239)
ob_k_teleport.empty_image_offset = (0.0, 0.0)
ob_k_teleport.lineart.crease_threshold = 0.0
ob_k_teleport_off.parent = ob_k_teleport
ob_k_teleport_off.matrix_parent_inverse = Matrix(((1.0, 0.0, 0.0, 3.351), (0.0, 1.0, 0.0, 3.857), (0.0, 0.0, 1.0, -0.2239), (0.0, 0.0, 0.0, 1.0)))
ob_k_teleport_off.location = (-4.394, -4.736, 0.2239)
ob_k_teleport_off.rotation_euler = (0.0, -0.0, -0.7854)
ob_k_teleport_off.scale = (0.2, 0.2, 0.2)
ob_k_teleport_off.lineart.crease_threshold = 0.0
ob_k_teleport_on.parent = ob_k_teleport
ob_k_teleport_on.matrix_parent_inverse = Matrix(((1.0, 0.0, 0.0, 3.351), (0.0, 1.0, 0.0, 3.857), (0.0, 0.0, 1.0, -0.2239), (0.0, 0.0, 0.0, 1.0)))
ob_k_teleport_on.location = (-3.661, 2.585, 0.12)
ob_k_teleport_on.rotation_euler = (0.0, -0.0, -0.7854)
ob_k_teleport_on.scale = (0.2, 0.2, 0.2)
ob_k_teleport_on.lineart.crease_threshold = 0.0
ob_j_teleport.location = (11.97, -4.597, 0.01121)
ob_j_teleport.empty_image_offset = (0.0, 0.0)
ob_j_teleport.lineart.crease_threshold = 0.0
ob_j_teleport_on.parent = ob_j_teleport
ob_j_teleport_on.matrix_parent_inverse = Matrix(((1.0, 0.0, 0.0, -11.97), (0.0, 1.0, 0.0, 4.597), (0.0, 0.0, 1.0, -0.01121), (0.0, 0.0, 0.0, 1.0)))
ob_j_teleport_on.location = (2.747, 2.648, 0.12)
ob_j_teleport_on.rotation_euler = (0.0, -0.0, -0.7854)
ob_j_teleport_on.scale = (0.2, 0.2, 0.2)
ob_j_teleport_on.lineart.crease_threshold = 0.0
ob_j_teleport_off.parent = ob_j_teleport
ob_j_teleport_off.matrix_parent_inverse = Matrix(((1.0, 0.0, 0.0, -11.97), (0.0, 1.0, 0.0, 4.597), (0.0, 0.0, 1.0, -0.01121), (0.0, 0.0, 0.0, 1.0)))
ob_j_teleport_off.location = (-8.289, -0.9216, 0.2239)
ob_j_teleport_off.rotation_euler = (0.0, -0.0, -0.7854)
ob_j_teleport_off.scale = (0.2, 0.2, 0.2)
ob_j_teleport_off.lineart.crease_threshold = 0.0
ob_h_teleport.location = (11.97, -4.597, 0.01121)
ob_h_teleport.empty_image_offset = (0.0, 0.0)
ob_h_teleport.lineart.crease_threshold = 0.0
ob_h_teleport_off.parent = ob_h_teleport
ob_h_teleport_off.matrix_parent_inverse = Matrix(((1.0, 0.0, 0.0, -11.97), (0.0, 1.0, 0.0, 4.597), (0.0, 0.0, 1.0, -0.01121), (0.0, 0.0, 0.0, 1.0)))
ob_h_teleport_off.location = (3.696, 6.414, 0.2508)
ob_h_teleport_off.rotation_euler = (0.0, -0.0, -0.7854)
ob_h_teleport_off.scale = (0.2, 0.2, 0.2)
ob_h_teleport_off.lineart.crease_threshold = 0.0
ob_f_teleport.location = (1.585, 5.544, 0.08958)
ob_f_teleport.empty_image_offset = (0.0, 0.0)
ob_f_teleport.lineart.crease_threshold = 0.0
ob_f_teleport_off.parent = ob_f_teleport
ob_f_teleport_off.matrix_parent_inverse = Matrix(((1.0, 0.0, 0.0, -1.585), (0.0, 1.0, 0.0, -5.544), (3.725e-09, 0.0, 1.0, -0.08958), (0.0, 0.0, 0.0, 1.0)))
ob_f_teleport_off.location = (-11.27, 2.647, 0.2213)
ob_f_teleport_off.rotation_euler = (0.0, -0.0, -0.7854)
ob_f_teleport_off.scale = (0.2, 0.2, 0.2)
ob_f_teleport_off.lineart.crease_threshold = 0.0
ob_f_teleport_on.parent = ob_f_teleport
ob_f_teleport_on.matrix_parent_inverse = Matrix(((1.0, 0.0, 0.0, -1.585), (0.0, 1.0, 0.0, -5.544), (3.725e-09, 0.0, 1.0, -0.08958), (0.0, 0.0, 0.0, 1.0)))
ob_f_teleport_on.location = (-8.206, 6.331, 0.12)
ob_f_teleport_on.rotation_euler = (0.0, -0.0, -0.7854)
ob_f_teleport_on.scale = (0.2, 0.2, 0.2)
ob_f_teleport_on.lineart.crease_threshold = 0.0
ob_g_teleport.location = (3.432, 3.003, -4.955e-08)
ob_g_teleport.empty_image_offset = (0.0, 0.0)
ob_g_teleport.lineart.crease_threshold = 0.0
ob_g_teleport_on.parent = ob_g_teleport
ob_g_teleport_on.matrix_parent_inverse = Matrix(((1.0, 0.0, 0.0, -3.432), (0.0, 1.0, 0.0, -3.003), (8.882e-16, 0.0, 1.0, 4.955e-08), (0.0, 0.0, 0.0, 1.0)))
ob_g_teleport_on.location = (11.01, 13.59, 0.12)
ob_g_teleport_on.rotation_euler = (0.0, -0.0, -0.7854)
ob_g_teleport_on.scale = (0.2, 0.2, 0.2)
ob_g_teleport_on.lineart.crease_threshold = 0.0
ob_g_teleport_off.parent = ob_g_teleport
ob_g_teleport_off.matrix_parent_inverse = Matrix(((1.0, 0.0, 0.0, -3.432), (0.0, 1.0, 0.0, -3.003), (8.882e-16, 0.0, 1.0, 4.955e-08), (0.0, 0.0, 0.0, 1.0)))
ob_g_teleport_off.location = (-11.93, -4.716, 0.1348)
ob_g_teleport_off.rotation_euler = (0.0, -0.0, -0.7854)
ob_g_teleport_off.scale = (0.2, 0.2, 0.2)
ob_g_teleport_off.lineart.crease_threshold = 0.0
ob_rotating_path.location = (-0.4642, 2.676, 0.0)
ob_rotating_path.scale = (3.749, 3.749, 3.749)
ob_rotating_path.lineart.crease_threshold = 0.0
ob_e_teleport.location = (-3.42, 5.632, 0.0)
ob_e_teleport.empty_image_offset = (0.0, 0.0)
ob_e_teleport.lineart.crease_threshold = 0.0
ob_e_teleport_on.parent = ob_e_teleport
ob_e_teleport_on.matrix_parent_inverse = Matrix(((1.0, 0.0, 0.0, 3.42), (0.0, 1.0, 0.0, -5.632), (0.0, 0.0, 1.0, -0.0), (0.0, 0.0, 0.0, 1.0)))
ob_e_teleport_on.location = (11.01, 6.412, 0.349)
ob_e_teleport_on.rotation_euler = (0.0, -0.0, -0.7854)
ob_e_teleport_on.scale = (0.2, 0.2, 0.2)
ob_e_teleport_on.lineart.crease_threshold = 0.0
ob_e_teleport_off.parent = ob_e_teleport
ob_e_teleport_off.matrix_parent_inverse = Matrix(((1.0, 0.0, 0.0, 3.42), (0.0, 1.0, 0.0, -5.632), (0.0, 0.0, 1.0, -0.0), (0.0, 0.0, 0.0, 1.0)))
ob_e_teleport_off.location = (-0.4765, 2.371, -0.404)
ob_e_teleport_off.rotation_euler = (0.0, -0.0, 0.7854)
ob_e_teleport_off.scale = (0.2, 0.2, 0.2)
ob_e_teleport_off.lineart.crease_threshold = 0.0
ob_land_2.location = (-10.92, 2.614, -0.8611)
ob_land_2.scale = (3.503, 0.5509, 0.7758)
ob_land_2.lineart.crease_threshold = 0.0
ob_b_teleport.location = (18.04, -3.163, 0.08876)
ob_b_teleport.empty_image_offset = (0.0, 0.0)
ob_b_teleport.lineart.crease_threshold = 0.0
ob_b_teleport_off.parent = ob_b_teleport
ob_b_teleport_off.matrix_parent_inverse = Matrix(((1.0, 0.0, 0.0, -18.04), (0.0, 1.0, 0.0, 3.163), (0.0, 0.0, 1.0, -0.08876), (0.0, 0.0, 0.0, 1.0)))
ob_b_teleport_off.location = (4.329, 2.659, 0.2302)
ob_b_teleport_off.rotation_euler = (0.0, -0.0, -0.7854)
ob_b_teleport_off.scale = (0.2, 0.2, 0.2)
ob_b_teleport_off.lineart.crease_threshold = 0.0
ob_b_teleport_on.parent = ob_b_teleport
ob_b_teleport_on.matrix_parent_inverse = Matrix(((1.0, 0.0, 0.0, -18.04), (0.0, 1.0, 0.0, 3.163), (0.0, 0.0, 1.0, -0.08876), (0.0, 0.0, 0.0, 1.0)))
ob_b_teleport_on.location = (11.11, -8.416, 0.1792)
ob_b_teleport_on.rotation_euler = (0.0, -0.0, -0.7854)
ob_b_teleport_on.scale = (0.2, 0.2, 0.2)
ob_b_teleport_on.lineart.crease_threshold = 0.0
ob_a_teleport.location = (5.304, -3.296, 1.002)
ob_a_teleport.empty_image_offset = (0.0, 0.0)
ob_a_teleport.lineart.crease_threshold = 0.0
ob_a_teleport_on.parent = ob_a_teleport
ob_a_teleport_on.matrix_parent_inverse = Matrix(((1.0, 0.0, 0.0, -5.304), (0.0, 1.0, 0.0, 3.296), (1.49e-08, 0.0, 1.0, -1.002), (0.0, 0.0, 0.0, 1.0)))
ob_a_teleport_on.location = (-4.276, 9.943, 0.1329)
ob_a_teleport_on.rotation_euler = (0.0, -0.0, -0.7854)
ob_a_teleport_on.scale = (0.2, 0.2, 0.2)
ob_a_teleport_on.lineart.crease_threshold = 0.0
ob_a_teleport_off.parent = ob_a_teleport
ob_a_teleport_off.matrix_parent_inverse = Matrix(((1.0, 0.0, 0.0, -5.304), (0.0, 1.0, 0.0, 3.296), (1.49e-08, 0.0, 1.0, -1.002), (0.0, 0.0, 0.0, 1.0)))
ob_a_teleport_off.location = (3.668, -1.201, 0.4255)
ob_a_teleport_off.rotation_euler = (0.0, -0.0, -0.7854)
ob_a_teleport_off.scale = (0.2, 0.2, 0.2)
ob_a_teleport_off.lineart.crease_threshold = 0.0
ob_space_stone.location = (-0.4642, 2.676, 0.0)
ob_space_stone.rotation_euler = (1.571, -3.137, 3.142)
ob_space_stone.scale = (0.4347, 0.4347, 0.4347)
ob_space_stone.lineart.crease_threshold = 0.0
ob_d_teleport.location = (-0.09734, 0.06364, 1.002)
ob_d_teleport.empty_image_offset = (0.0, 0.0)
ob_d_teleport.lineart.crease_threshold = 0.0
ob_d_teleport_off.parent = ob_d_teleport
ob_d_teleport_off.matrix_parent_inverse = Matrix(((1.0, 0.0, 0.0, 0.09734), (0.0, 1.0, 0.0, -0.06364), (0.0, 0.0, 1.0, -1.002), (0.0, 0.0, 0.0, 1.0)))
ob_d_teleport_off.location = (3.641, 13.57, 0.3121)
ob_d_teleport_off.rotation_euler = (0.0, -0.0, -0.7854)
ob_d_teleport_off.scale = (0.2, 0.2, 0.2)
ob_d_teleport_off.lineart.crease_threshold = 0.0
ob_d_teleport_on.parent = ob_d_teleport
ob_d_teleport_on.matrix_parent_inverse = Matrix(((1.0, 0.0, 0.0, 0.09734), (0.0, 1.0, 0.0, -0.06364), (0.0, 0.0, 1.0, -1.002), (0.0, 0.0, 0.0, 1.0)))
ob_d_teleport_on.location = (10.14, 2.643, 0.12)
ob_d_teleport_on.rotation_euler = (0.0, -0.0, -0.7854)
ob_d_teleport_on.scale = (0.2, 0.2, 0.2)
ob_d_teleport_on.lineart.crease_threshold = 0.0
ob_c_teleport_off.location = (-8.317, 13.82, 0.3167)
ob_c_teleport_off.rotation_euler = (0.0, -0.0, -0.7854)
ob_c_teleport_off.scale = (0.2, 0.2, 0.2)
ob_c_teleport_off.lineart.crease_threshold = 0.0
ob_player.location = (-11.89, 9.88, 1.079)
ob_player.scale = (0.5044, 0.5044, 0.5044)
ob_player.lineart.crease_threshold = 0.0
ob_boundary.location = (-8.101, 10.02, 0.0)
ob_boundary.scale = (4.239, 4.239, 4.239)
ob_boundary.lineart.crease_threshold = 0.0

# ---- collection membership
col_collection_1.objects.link(ob_center1)
col_collection_1.objects.link(ob_o_teleport_off)
col_collection_1.objects.link(ob_n_teleport_off)
col_collection_1.objects.link(ob_m_teleport_off)
col_collection_1.objects.link(ob_l_teleport_off)
col_collection_1.objects.link(ob_land_1)
col_collection_1.objects.link(ob_boundary_4)
col_collection_1.objects.link(ob_boundary_3)
col_collection_1.objects.link(ob_boundary_2)
col_collection_1.objects.link(ob_i_teleport)
col_collection_1.objects.link(ob_i_teleport_on)
col_collection_1.objects.link(ob_i_teleport_off)
col_collection_1.objects.link(ob_k_teleport)
col_collection_1.objects.link(ob_k_teleport_off)
col_collection_1.objects.link(ob_k_teleport_on)
col_collection_1.objects.link(ob_j_teleport)
col_collection_1.objects.link(ob_j_teleport_on)
col_collection_1.objects.link(ob_j_teleport_off)
col_collection_1.objects.link(ob_h_teleport)
col_collection_1.objects.link(ob_h_teleport_off)
col_collection_1.objects.link(ob_f_teleport)
col_collection_1.objects.link(ob_f_teleport_off)
col_collection_1.objects.link(ob_f_teleport_on)
col_collection_1.objects.link(ob_g_teleport)
col_collection_1.objects.link(ob_g_teleport_on)
col_collection_1.objects.link(ob_g_teleport_off)
col_collection_1.objects.link(ob_rotating_path)
col_collection_1.objects.link(ob_e_teleport)
col_collection_1.objects.link(ob_e_teleport_on)
col_collection_1.objects.link(ob_e_teleport_off)
col_collection_1.objects.link(ob_land_2)
col_collection_1.objects.link(ob_b_teleport)
col_collection_1.objects.link(ob_b_teleport_off)
col_collection_1.objects.link(ob_b_teleport_on)
col_collection_1.objects.link(ob_a_teleport)
col_collection_1.objects.link(ob_a_teleport_on)
col_collection_1.objects.link(ob_a_teleport_off)
col_collection_1.objects.link(ob_space_stone)
col_collection_1.objects.link(ob_d_teleport)
col_collection_1.objects.link(ob_d_teleport_off)
col_collection_1.objects.link(ob_d_teleport_on)
col_collection_1.objects.link(ob_c_teleport_off)
col_collection_1.objects.link(ob_player)
col_collection_1.objects.link(ob_boundary)

# ---- scene / render settings (as saved in the file)
scene.frame_start = 1; scene.frame_end = 250; scene.frame_set(1)
scene.render.engine = 'BLENDER_EEVEE_NEXT'
scene.render.resolution_percentage = 50
scene.render.dither_intensity = 0.0
scene.cycles.use_denoising = False
scene.cycles.samples = 128
scene.cycles.sampling_pattern = 'TABULATED_SOBOL'
scene.cycles.light_sampling_threshold = 0.0
scene.cycles.use_adaptive_sampling = False
scene.cycles.use_light_tree = False
scene.cycles.blur_glossy = 0.0
scene.cycles.sample_clamp_indirect = 0.0
scene.view_settings.view_transform = 'Standard'
bpy.context.view_layer.update()

# ---- added for rendering (the .blend has no active camera): camera
cam_auto = bpy.data.cameras.new('AutoCamera')
cam_auto.lens = 50.0
cam_auto.sensor_width = 36.0
cam_auto.clip_end = 1000.0
ob_auto_camera = bpy.data.objects.new('AutoCamera', cam_auto)
scene.collection.objects.link(ob_auto_camera)
ob_auto_camera.location = (30.5596, -34.499, 25.1215)
ob_auto_camera.rotation_euler = (1.09748, -7.21219e-08, 0.694738)
scene.camera = ob_auto_camera
bpy.context.view_layer.update()
